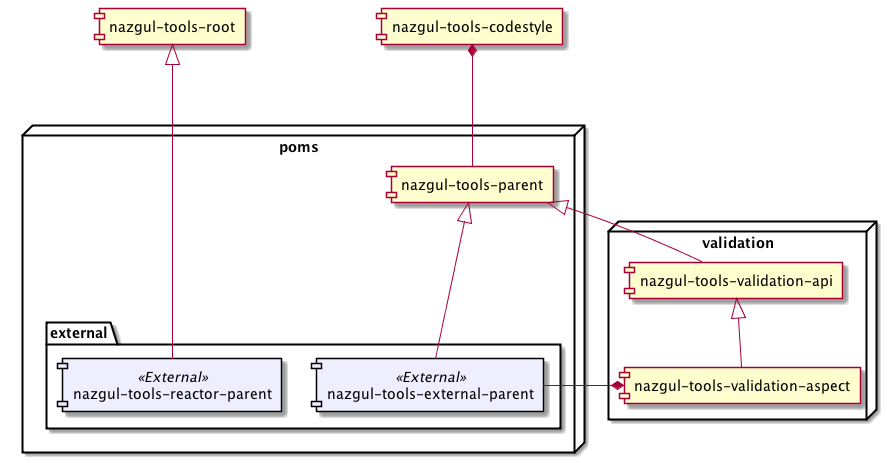

The diagram above was rendered by PlantUML. Its source (embedded in the PNG):
@startuml

skinparam component {
  BackgroundColor<<External>> #EEEEFF
  BorderColor<<External>> black
}

component "nazgul-tools-codestyle"
component "nazgul-tools-root"

node poms {

    component "nazgul-tools-parent"

    package external {

        component "nazgul-tools-external-parent"<<External>>
        component "nazgul-tools-reactor-parent"<<External>>
    }

    [nazgul-tools-codestyle] *--- [nazgul-tools-parent]
    [nazgul-tools-parent] <|--- [nazgul-tools-external-parent]
    [nazgul-tools-root] <|----- [nazgul-tools-reactor-parent]
}

node validation {

    component "nazgul-tools-validation-api"
    component "nazgul-tools-validation-aspect"

    [nazgul-tools-parent] <|-- [nazgul-tools-validation-api]
    [nazgul-tools-validation-api] <|-- [nazgul-tools-validation-aspect]
    [nazgul-tools-validation-aspect] *-- [nazgul-tools-external-parent]
}

@enduml